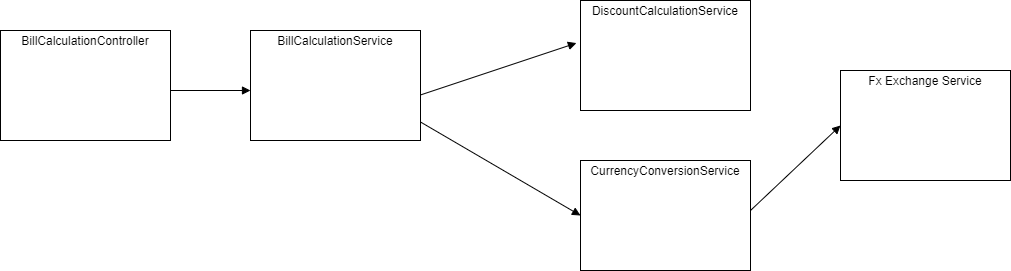

The diagram above was exported from draw.io. Its source (the exported page's mxGraphModel, read from the mxfile embedded in the PNG):
<mxGraphModel dx="1050" dy="557" grid="1" gridSize="10" guides="1" tooltips="1" connect="1" arrows="1" fold="1" page="1" pageScale="1" pageWidth="850" pageHeight="1100" math="0" shadow="0">
  <root>
    <mxCell id="0" />
    <mxCell id="1" parent="0" />
    <mxCell id="Xq3fXdIouJ5ooNmYmRk8-1" value="&lt;p style=&quot;margin:0px;margin-top:4px;text-align:center;&quot;&gt;BillCalculationController&lt;br&gt;&lt;/p&gt;" style="verticalAlign=top;align=left;overflow=fill;html=1;whiteSpace=wrap;" vertex="1" parent="1">
      <mxGeometry x="20" y="50" width="170" height="110" as="geometry" />
    </mxCell>
    <mxCell id="Xq3fXdIouJ5ooNmYmRk8-3" value="" style="html=1;verticalAlign=bottom;endArrow=block;curved=0;rounded=0;" edge="1" parent="1">
      <mxGeometry width="80" relative="1" as="geometry">
        <mxPoint x="190" y="110" as="sourcePoint" />
        <mxPoint x="270" y="110" as="targetPoint" />
      </mxGeometry>
    </mxCell>
    <mxCell id="Xq3fXdIouJ5ooNmYmRk8-4" value="&lt;p style=&quot;margin:0px;margin-top:4px;text-align:center;&quot;&gt;BillCalculationService&lt;br&gt;&lt;/p&gt;" style="verticalAlign=top;align=left;overflow=fill;html=1;whiteSpace=wrap;" vertex="1" parent="1">
      <mxGeometry x="270" y="50" width="170" height="110" as="geometry" />
    </mxCell>
    <mxCell id="Xq3fXdIouJ5ooNmYmRk8-6" value="&lt;p style=&quot;margin:0px;margin-top:4px;text-align:center;&quot;&gt;DiscountCalculationService&lt;br&gt;&lt;/p&gt;" style="verticalAlign=top;align=left;overflow=fill;html=1;whiteSpace=wrap;" vertex="1" parent="1">
      <mxGeometry x="600" y="20" width="170" height="110" as="geometry" />
    </mxCell>
    <mxCell id="Xq3fXdIouJ5ooNmYmRk8-7" value="&lt;p style=&quot;margin:0px;margin-top:4px;text-align:center;&quot;&gt;CurrencyConversionService&lt;br&gt;&lt;/p&gt;" style="verticalAlign=top;align=left;overflow=fill;html=1;whiteSpace=wrap;" vertex="1" parent="1">
      <mxGeometry x="600" y="180" width="170" height="110" as="geometry" />
    </mxCell>
    <mxCell id="Xq3fXdIouJ5ooNmYmRk8-8" value="" style="html=1;verticalAlign=bottom;endArrow=block;curved=0;rounded=0;entryX=-0.024;entryY=0.387;entryDx=0;entryDy=0;entryPerimeter=0;exitX=0.998;exitY=0.587;exitDx=0;exitDy=0;exitPerimeter=0;" edge="1" parent="1" source="Xq3fXdIouJ5ooNmYmRk8-4" target="Xq3fXdIouJ5ooNmYmRk8-6">
      <mxGeometry width="80" relative="1" as="geometry">
        <mxPoint x="450" y="105" as="sourcePoint" />
        <mxPoint x="530" y="104.5" as="targetPoint" />
      </mxGeometry>
    </mxCell>
    <mxCell id="Xq3fXdIouJ5ooNmYmRk8-9" value="" style="html=1;verticalAlign=bottom;endArrow=block;curved=0;rounded=0;entryX=0;entryY=0.5;entryDx=0;entryDy=0;" edge="1" parent="1" target="Xq3fXdIouJ5ooNmYmRk8-7">
      <mxGeometry width="80" relative="1" as="geometry">
        <mxPoint x="440" y="141.5" as="sourcePoint" />
        <mxPoint x="596" y="100" as="targetPoint" />
      </mxGeometry>
    </mxCell>
    <mxCell id="Xq3fXdIouJ5ooNmYmRk8-10" value="&lt;p style=&quot;margin:0px;margin-top:4px;text-align:center;&quot;&gt;Fx Exchange Service&lt;br&gt;&lt;/p&gt;" style="verticalAlign=top;align=left;overflow=fill;html=1;whiteSpace=wrap;" vertex="1" parent="1">
      <mxGeometry x="860" y="90" width="170" height="110" as="geometry" />
    </mxCell>
    <mxCell id="Xq3fXdIouJ5ooNmYmRk8-12" value="" style="html=1;verticalAlign=bottom;endArrow=block;curved=0;rounded=0;entryX=0;entryY=0.5;entryDx=0;entryDy=0;" edge="1" parent="1" target="Xq3fXdIouJ5ooNmYmRk8-10">
      <mxGeometry width="80" relative="1" as="geometry">
        <mxPoint x="770" y="230" as="sourcePoint" />
        <mxPoint x="930" y="323.5" as="targetPoint" />
      </mxGeometry>
    </mxCell>
  </root>
</mxGraphModel>